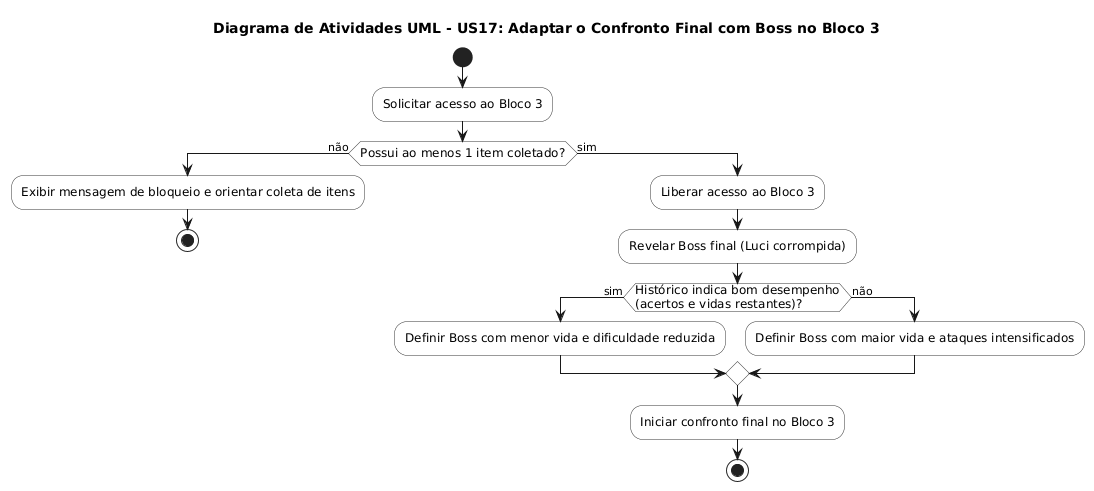

The diagram above was rendered by PlantUML. Its source (embedded in the PNG):
@startuml
skinparam ActivityFontSize 12
skinparam ActivityBorderColor #333333
skinparam ActivityBackgroundColor #FFFFFF

title Diagrama de Atividades UML - US17: Adaptar o Confronto Final com Boss no Bloco 3

start

:Solicitar acesso ao Bloco 3;

if (Possui ao menos 1 item coletado?) then (não)
  :Exibir mensagem de bloqueio e orientar coleta de itens;
  stop
else (sim)
  :Liberar acesso ao Bloco 3;
  :Revelar Boss final (Luci corrompida);
  
  if (Histórico indica bom desempenho\n(acertos e vidas restantes)?) then (sim)
    :Definir Boss com menor vida e dificuldade reduzida;
  else (não)
    :Definir Boss com maior vida e ataques intensificados;
  endif

  :Iniciar confronto final no Bloco 3;
  stop
endif
@enduml